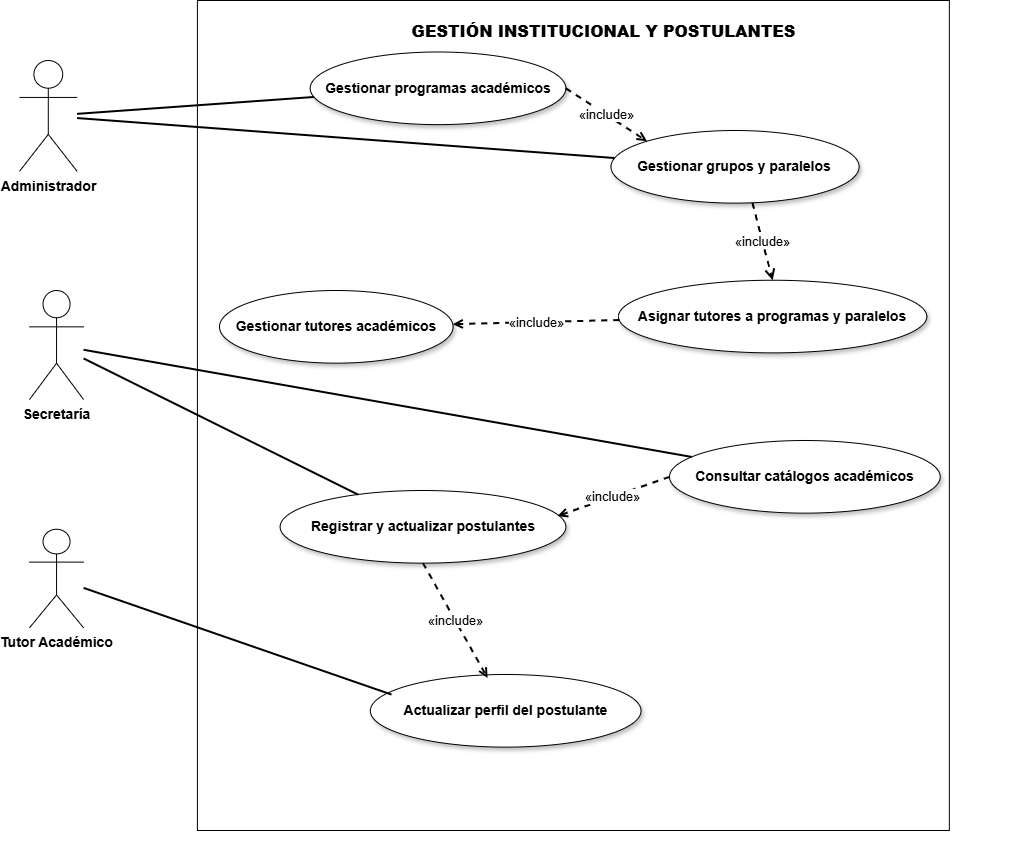

The diagram above was exported from draw.io. Its source (the exported page's mxGraphModel, read from the mxfile embedded in the PNG):
<mxGraphModel dx="1471" dy="894" grid="1" gridSize="10" guides="1" tooltips="1" connect="1" arrows="1" fold="1" page="1" pageScale="1" pageWidth="1400" pageHeight="900" math="0" shadow="0">
  <root>
    <mxCell id="0" />
    <mxCell id="1" parent="0" />
    <mxCell id="EcjNW8sQSr9Ehx1ProtT-5" connectable="0" parent="1" style="group" value="" vertex="1">
      <mxGeometry height="830" width="970" x="40" y="20" as="geometry" />
    </mxCell>
    <mxCell id="boundary" parent="EcjNW8sQSr9Ehx1ProtT-5" style="rounded=0;whiteSpace=wrap;html=1;fillColor=#ffffff;strokeColor=#000000;shadow=0;" value="" vertex="1">
      <mxGeometry height="830.0000000000001" width="751.937984496124" x="157.90697674418604" y="-10" as="geometry" />
    </mxCell>
    <mxCell id="title" parent="EcjNW8sQSr9Ehx1ProtT-5" style="text;html=1;strokeColor=none;fillColor=none;align=center;verticalAlign=middle;fontStyle=1;fontSize=16;" value="&lt;b&gt;GESTIÓN INSTITUCIONAL Y POSTULANTES&lt;/b&gt;" vertex="1">
      <mxGeometry height="31.125000000000004" width="812.0930232558138" x="157.90697674418604" y="5.1875" as="geometry" />
    </mxCell>
    <mxCell id="act_admin" parent="EcjNW8sQSr9Ehx1ProtT-5" style="shape=umlActor;verticalLabelPosition=bottom;verticalAlign=top;html=1;outlineConnect=0;strokeColor=#000000;fillColor=#ffffff;fontSize=14;" value="&lt;b&gt;Administrador&lt;/b&gt;" vertex="1">
      <mxGeometry height="110.81" width="57.6" x="-20" y="50" as="geometry" />
    </mxCell>
    <mxCell id="act_secretaria" parent="EcjNW8sQSr9Ehx1ProtT-5" style="shape=umlActor;verticalLabelPosition=bottom;verticalAlign=top;html=1;outlineConnect=0;strokeColor=#000000;fillColor=#ffffff;fontSize=14;" value="&lt;b&gt;Secretaría&lt;/b&gt;" vertex="1">
      <mxGeometry height="109.06" width="54.09" x="-10" y="280" as="geometry" />
    </mxCell>
    <mxCell id="act_tutor" parent="EcjNW8sQSr9Ehx1ProtT-5" style="shape=umlActor;verticalLabelPosition=bottom;verticalAlign=top;html=1;outlineConnect=0;strokeColor=#000000;fillColor=#ffffff;fontSize=14;" value="&lt;b&gt;Tutor Académico&lt;/b&gt;" vertex="1">
      <mxGeometry height="98.56" width="54.09" x="-10" y="518.75" as="geometry" />
    </mxCell>
    <mxCell id="uc_prog" parent="EcjNW8sQSr9Ehx1ProtT-5" style="ellipse;whiteSpace=wrap;html=1;fillColor=#ffffff;strokeColor=#000000;shadow=1;fontSize=14;" value="&lt;b&gt;Gestionar programas académicos&lt;/b&gt;" vertex="1">
      <mxGeometry height="72.625" width="255.6589147286822" x="270.69767441860466" y="41.5" as="geometry" />
    </mxCell>
    <mxCell id="uc_grupos" parent="EcjNW8sQSr9Ehx1ProtT-5" style="ellipse;whiteSpace=wrap;html=1;fillColor=#ffffff;strokeColor=#000000;shadow=1;fontSize=14;" value="&lt;b&gt;Gestionar grupos y paralelos&lt;/b&gt;" vertex="1">
      <mxGeometry height="72.625" width="248.13953488372093" x="571.4728682170542" y="120" as="geometry" />
    </mxCell>
    <mxCell id="uc_tutores" parent="EcjNW8sQSr9Ehx1ProtT-5" style="ellipse;whiteSpace=wrap;html=1;fillColor=#ffffff;strokeColor=#000000;shadow=1;fontSize=14;" value="&lt;b&gt;Gestionar tutores académicos&lt;/b&gt;" vertex="1">
      <mxGeometry height="72.63" width="233.57" x="180" y="280.01" as="geometry" />
    </mxCell>
    <mxCell id="uc_asignar" parent="EcjNW8sQSr9Ehx1ProtT-5" style="ellipse;whiteSpace=wrap;html=1;fillColor=#ffffff;strokeColor=#000000;shadow=1;fontSize=14;" value="&lt;b&gt;Asignar tutores a programas y paralelos&lt;/b&gt;" vertex="1">
      <mxGeometry height="72.625" width="308.29457364341084" x="578.9922480620153" y="269.75" as="geometry" />
    </mxCell>
    <mxCell id="uc_post" parent="EcjNW8sQSr9Ehx1ProtT-5" style="ellipse;whiteSpace=wrap;html=1;fillColor=#ffffff;strokeColor=#000000;shadow=1;fontSize=14;" value="&lt;b&gt;Registrar y actualizar postulantes&lt;/b&gt;" vertex="1">
      <mxGeometry height="72.625" width="285.7364341085271" x="240.6170542635659" y="480.00500000000005" as="geometry" />
    </mxCell>
    <mxCell id="uc_catalogos" parent="EcjNW8sQSr9Ehx1ProtT-5" style="ellipse;whiteSpace=wrap;html=1;fillColor=#ffffff;strokeColor=#000000;shadow=1;fontSize=14;" value="&lt;b&gt;Consultar catálogos académicos&lt;/b&gt;" vertex="1">
      <mxGeometry height="72.625" width="270.69767441860466" x="629.9997674418605" y="430.00500000000005" as="geometry" />
    </mxCell>
    <mxCell id="uc_perfil" parent="EcjNW8sQSr9Ehx1ProtT-5" style="ellipse;whiteSpace=wrap;html=1;fillColor=#ffffff;strokeColor=#000000;shadow=1;fontSize=14;" value="&lt;b&gt;Actualizar perfil del postulante&lt;/b&gt;" vertex="1">
      <mxGeometry height="72.625" width="270.69767441860466" x="330.8527131782946" y="664" as="geometry" />
    </mxCell>
    <mxCell id="assoc_0" edge="1" parent="EcjNW8sQSr9Ehx1ProtT-5" source="act_admin" style="endArrow=none;html=1;rounded=0;strokeColor=#000000;strokeWidth=2;" target="uc_prog" value="">
      <mxGeometry relative="1" as="geometry" />
    </mxCell>
    <mxCell id="assoc_1" edge="1" parent="EcjNW8sQSr9Ehx1ProtT-5" source="act_admin" style="endArrow=none;html=1;rounded=0;strokeColor=#000000;strokeWidth=2;" target="uc_grupos" value="">
      <mxGeometry relative="1" as="geometry">
        <Array as="points" />
      </mxGeometry>
    </mxCell>
    <mxCell id="assoc_4" edge="1" parent="EcjNW8sQSr9Ehx1ProtT-5" source="act_secretaria" style="endArrow=none;html=1;rounded=0;strokeColor=#000000;strokeWidth=2;" target="uc_post" value="">
      <mxGeometry relative="1" as="geometry" />
    </mxCell>
    <mxCell id="assoc_5" edge="1" parent="EcjNW8sQSr9Ehx1ProtT-5" source="act_secretaria" style="endArrow=none;html=1;rounded=0;strokeColor=#000000;strokeWidth=2;" target="uc_catalogos" value="">
      <mxGeometry relative="1" as="geometry" />
    </mxCell>
    <mxCell id="assoc_6" edge="1" parent="EcjNW8sQSr9Ehx1ProtT-5" source="act_tutor" style="endArrow=none;html=1;rounded=0;strokeColor=#000000;entryX=0.078;entryY=0.276;entryDx=0;entryDy=0;entryPerimeter=0;strokeWidth=2;" target="uc_perfil" value="">
      <mxGeometry relative="1" as="geometry" />
    </mxCell>
    <mxCell id="rel_0" edge="1" parent="EcjNW8sQSr9Ehx1ProtT-5" source="uc_prog" style="endArrow=open;endFill=0;dashed=1;html=1;rounded=0;strokeColor=#000000;fontSize=13;strokeWidth=2;entryX=0;entryY=0;entryDx=0;entryDy=0;exitX=1;exitY=0.5;exitDx=0;exitDy=0;" target="uc_grupos" value="«include»">
      <mxGeometry relative="1" as="geometry" />
    </mxCell>
    <mxCell id="rel_1" edge="1" parent="EcjNW8sQSr9Ehx1ProtT-5" source="uc_asignar" style="endArrow=open;endFill=0;dashed=1;html=1;rounded=0;strokeColor=#000000;fontSize=13;strokeWidth=2;" target="uc_tutores" value="«include»">
      <mxGeometry relative="1" as="geometry" />
    </mxCell>
    <mxCell id="rel_2" edge="1" parent="EcjNW8sQSr9Ehx1ProtT-5" source="uc_grupos" style="endArrow=open;endFill=0;dashed=1;html=1;rounded=0;strokeColor=#000000;fontSize=13;endSize=7;strokeWidth=2;exitX=0.57;exitY=0.998;exitDx=0;exitDy=0;exitPerimeter=0;entryX=0.5;entryY=0;entryDx=0;entryDy=0;" target="uc_asignar" value="«include»">
      <mxGeometry relative="1" as="geometry" />
    </mxCell>
    <mxCell id="rel_3" edge="1" parent="EcjNW8sQSr9Ehx1ProtT-5" source="uc_catalogos" style="endArrow=open;endFill=0;dashed=1;html=1;rounded=0;strokeColor=#000000;fontSize=13;exitX=0;exitY=0.5;exitDx=0;exitDy=0;entryX=0.971;entryY=0.351;entryDx=0;entryDy=0;entryPerimeter=0;strokeWidth=2;" target="uc_post" value="«include»">
      <mxGeometry relative="1" as="geometry" />
    </mxCell>
    <mxCell id="rel_4" edge="1" parent="EcjNW8sQSr9Ehx1ProtT-5" source="uc_post" style="endArrow=open;endFill=0;dashed=1;html=1;rounded=0;strokeColor=#000000;fontSize=13;exitX=0.5;exitY=1;exitDx=0;exitDy=0;entryX=0.433;entryY=0.048;entryDx=0;entryDy=0;entryPerimeter=0;strokeWidth=2;" target="uc_perfil" value="«include&lt;span style=&quot;background-color: light-dark(#ffffff, var(--ge-dark-color, #121212)); color: light-dark(rgb(0, 0, 0), rgb(255, 255, 255));&quot;&gt;»&lt;/span&gt;">
      <mxGeometry relative="1" as="geometry" />
    </mxCell>
  </root>
</mxGraphModel>